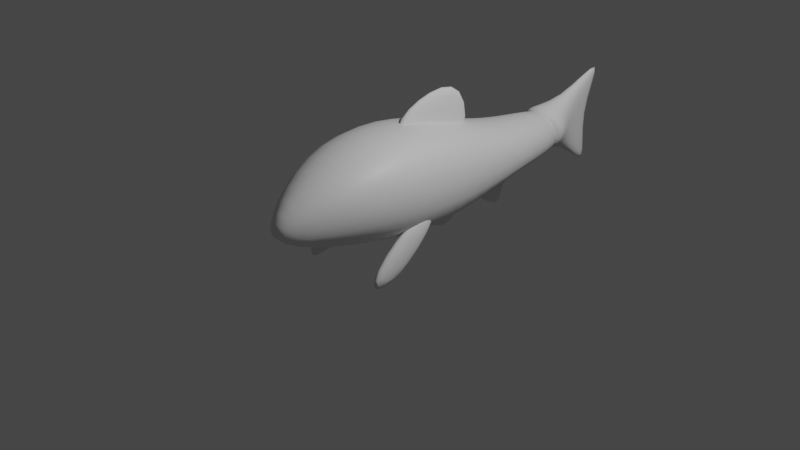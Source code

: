 # Source: Minnow.blend  (saved by Blender 3.6.11; exported with 4.5.12 LTS)
import bpy
from mathutils import Matrix  # noqa: F401  (used for matrix-valued properties, if any)

bpy.ops.wm.read_factory_settings(use_empty=True)
scene = bpy.context.scene
scene.name = 'Scene'

# ---- collections
col_collection = bpy.data.collections.new('Collection'); scene.collection.children.link(col_collection)

# ---- materials (node trees are filled in below, after node groups)
mat_material = bpy.data.materials.new('Material')
mat_material.alpha_threshold = 0.0
mat_material.use_transparent_shadow = False
mat_material.roughness = 0.5
mat_material.line_color = (0.0, 0.0, 0.0, 1.0)

# ---- material node trees
mat_material.use_nodes = True; mat_material.node_tree.nodes.clear()
_N = mat_material.node_tree.nodes; _L = mat_material.node_tree.links
n0 = _N.new('ShaderNodeOutputMaterial'); n0.name = 'Material Output'; n0.location = (300, 300)
n1 = _N.new('ShaderNodeBsdfPrincipled'); n1.name = 'Principled BSDF'; n1.location = (10, 300)
n1.distribution = 'GGX'
n1.subsurface_method = 'RANDOM_WALK_SKIN'
n1.inputs[3].default_value = 1.45
n1.inputs[27].default_value = (0.0, 0.0, 0.0, 1.0)
n1.inputs[28].default_value = 1.0
_L.new(n1.outputs[0], n0.inputs[0])
n0.is_active_output = True

# ---- world
world_world = bpy.data.worlds.new('World'); scene.world = world_world
world_world.use_nodes = True; world_world.node_tree.nodes.clear()
_N = world_world.node_tree.nodes; _L = world_world.node_tree.links
n0 = _N.new('ShaderNodeOutputWorld'); n0.name = 'World Output'; n0.location = (300, 300)
n1 = _N.new('ShaderNodeBackground'); n1.name = 'Background'; n1.location = (10, 300)
n1.inputs[0].default_value = (0.05088, 0.05088, 0.05088, 1.0)
_L.new(n1.outputs[0], n0.inputs[0])
n0.is_active_output = True
world_world.color = (0.05088, 0.05088, 0.05088)
world_world.use_sun_shadow = False
world_world.sun_shadow_jitter_overblur = 0.0

# ---- cameras
cam_camera = bpy.data.cameras.new('Camera')
cam_camera.clip_end = 100.0
cam_camera.ortho_scale = 7.314

# ---- lights
light_light = bpy.data.lights.new('Light', 'POINT')
light_light.transmission_factor = 0.0
light_light.energy = 1000.0
light_light.shadow_soft_size = 0.1
light_light.shadow_maximum_resolution = 0.006
light_light.use_absolute_resolution = True

# ---- meshes
me_cube = bpy.data.meshes.new('Cube')
me_cube.from_pydata([(0.4941, 0.804, 0.7357), (0.4941, 0.8131, 0.01179), (0.5634, -0.9369, 0.867), (0.5634, -0.9036, 0.1754), (-0.4941, 0.804, 0.7357), (-0.4941, 0.8131, 0.01179), (-0.5634, -0.9369, 0.867), (-0.5634, -0.9036, 0.1754), (0.1077, -1.598, 0.4039), (0.1077, -1.591, 0.2371), (-0.1077, -1.598, 0.4039), (-0.1077, -1.591, 0.2371), (-0.6355, 0.001018, 0.01279), (0.6355, -0.04207, 0.9829), (-0.6355, -0.04207, 0.9829), (0.6355, 0.001018, 0.01279), (0.3847, 1.559, 0.541), (0.3847, 1.591, 0.1636), (-0.3847, 1.559, 0.541), (-0.3847, 1.591, 0.1636), (0.2206, 2.398, 0.514), (0.2206, 2.371, 0.1729), (-0.2206, 2.398, 0.514), (-0.2206, 2.371, 0.1729), (0.0, 0.8131, 0.01179), (0.0, -0.9369, 1.033), (0.0, -0.9036, -0.005613), (0.0, 0.804, 0.9015), (0.0, -1.598, 0.5698), (0.0, -1.591, 0.2371), (0.0, 0.001018, -0.17), (0.0, -0.04207, 1.149), (0.0, 1.591, 0.1636), (0.0, 1.559, 0.7069), (0.0, 2.371, 0.1729), (0.0, 2.398, 0.6798)], [], [(31, 14, 6, 25), (6, 7, 11, 10), (12, 14, 4, 5), (30, 15, 3, 26), (15, 13, 2, 3), (0, 1, 17, 16), (29, 28, 10, 11), (26, 3, 9, 29), (25, 6, 10, 28), (3, 2, 8, 9), (1, 0, 13, 15), (24, 1, 15, 30), (7, 6, 14, 12), (27, 4, 14, 31), (19, 18, 22, 23), (5, 4, 18, 19), (24, 5, 19, 32), (27, 0, 16, 33), (34, 35, 20, 21), (32, 19, 23, 34), (33, 16, 20, 35), (16, 17, 21, 20), (18, 33, 35, 22), (17, 32, 34, 21), (23, 22, 35, 34), (4, 27, 33, 18), (1, 24, 32, 17), (0, 27, 31, 13), (5, 24, 30, 12), (2, 25, 28, 8), (7, 26, 29, 11), (9, 8, 28, 29), (12, 30, 26, 7), (13, 31, 25, 2)])
me_cube.polygons.foreach_set('use_smooth', [True] * 34)
_uv = me_cube.uv_layers.new(name='UVMap')
_uv.uv.foreach_set('vector', [0.75, 0.6342, 0.875, 0.6342, 0.875, 0.75, 0.75, 0.75, 0.625, 0.0, 0.375, 0.0, 0.375, 0.0, 0.625, 0.0, 0.375, 0.1158, 0.625, 0.1158, 0.625, 0.25, 0.375, 0.25, 0.25, 0.6342, 0.375, 0.6342, 0.375, 0.75, 0.25, 0.75, 0.375, 0.6342, 0.625, 0.6342, 0.625, 0.75, 0.375, 0.75, 0.625, 0.5, 0.375, 0.5, 0.375, 0.5, 0.625, 0.5, 0.375, 0.875, 0.625, 0.875, 0.625, 1.0, 0.375, 1.0, 0.25, 0.75, 0.375, 0.75, 0.375, 0.75, 0.25, 0.75, 0.75, 0.75, 0.875, 0.75, 0.875, 0.75, 0.75, 0.75, 0.375, 0.75, 0.625, 0.75, 0.625, 0.75, 0.375, 0.75, 0.375, 0.5, 0.625, 0.5, 0.625, 0.6342, 0.375, 0.6342, 0.25, 0.5, 0.375, 0.5, 0.375, 0.6342, 0.25, 0.6342, 0.375, 0.0, 0.625, 0.0, 0.625, 0.1158, 0.375, 0.1158, 0.75, 0.5, 0.875, 0.5, 0.875, 0.6342, 0.75, 0.6342, 0.375, 0.25, 0.625, 0.25, 0.625, 0.25, 0.375, 0.25, 0.375, 0.25, 0.625, 0.25, 0.625, 0.25, 0.375, 0.25, 0.25, 0.5, 0.125, 0.5, 0.125, 0.5, 0.25, 0.5, 0.75, 0.5, 0.625, 0.5, 0.625, 0.5, 0.75, 0.5, 0.375, 0.375, 0.625, 0.375, 0.625, 0.5, 0.375, 0.5, 0.25, 0.5, 0.125, 0.5, 0.125, 0.5, 0.25, 0.5, 0.75, 0.5, 0.625, 0.5, 0.625, 0.5, 0.75, 0.5, 0.625, 0.5, 0.375, 0.5, 0.375, 0.5, 0.625, 0.5, 0.875, 0.5, 0.75, 0.5, 0.75, 0.5, 0.875, 0.5, 0.375, 0.5, 0.25, 0.5, 0.25, 0.5, 0.375, 0.5, 0.375, 0.25, 0.625, 0.25, 0.625, 0.375, 0.375, 0.375, 0.875, 0.5, 0.75, 0.5, 0.75, 0.5, 0.875, 0.5, 0.375, 0.5, 0.25, 0.5, 0.25, 0.5, 0.375, 0.5, 0.625, 0.5, 0.75, 0.5, 0.75, 0.6342, 0.625, 0.6342, 0.125, 0.5, 0.25, 0.5, 0.25, 0.6342, 0.125, 0.6342, 0.625, 0.75, 0.75, 0.75, 0.75, 0.75, 0.625, 0.75, 0.125, 0.75, 0.25, 0.75, 0.25, 0.75, 0.125, 0.75, 0.375, 0.75, 0.625, 0.75, 0.625, 0.875, 0.375, 0.875, 0.125, 0.6342, 0.25, 0.6342, 0.25, 0.75, 0.125, 0.75, 0.625, 0.6342, 0.75, 0.6342, 0.75, 0.75, 0.625, 0.75])
me_cube.materials.append(mat_material)
me_cube.use_mirror_x = True
me_cube.use_mirror_vertex_groups = False
me_cube.update()
me_cube_001 = bpy.data.meshes.new('Cube.001')
me_cube_001.from_pydata([(-0.07847, -0.8193, -0.1357), (-0.07847, -0.2223, 0.2223), (-0.07847, 0.6234, -0.71), (-0.07847, 0.4958, 0.3408), (0.07847, -0.8193, -0.1357), (0.07847, -0.2223, 0.2223), (0.07847, 0.6234, -0.71), (0.07847, 0.4958, 0.3408)], [], [(0, 1, 3, 2), (2, 3, 7, 6), (6, 7, 5, 4), (4, 5, 1, 0), (2, 6, 4, 0), (7, 3, 1, 5)])
me_cube_001.polygons.foreach_set('use_smooth', [True] * 6)
_uv = me_cube_001.uv_layers.new(name='UVMap')
_uv.uv.foreach_set('vector', [0.375, 0.0, 0.625, 0.0, 0.625, 0.25, 0.375, 0.25, 0.375, 0.25, 0.625, 0.25, 0.625, 0.5, 0.375, 0.5, 0.375, 0.5, 0.625, 0.5, 0.625, 0.75, 0.375, 0.75, 0.375, 0.75, 0.625, 0.75, 0.625, 1.0, 0.375, 1.0, 0.125, 0.5, 0.375, 0.5, 0.375, 0.75, 0.125, 0.75, 0.625, 0.5, 0.875, 0.5, 0.875, 0.75, 0.625, 0.75])
me_cube_001.update()
me_cube_002 = bpy.data.meshes.new('Cube.002')
me_cube_002.from_pydata([(0.3955, -0.6234, -0.3089), (0.3955, 0.09218, 0.3408), (0.3955, -0.156, -0.4092), (0.3955, 0.6234, 0.3955), (0.5525, -0.6234, -0.3089), (0.5525, 0.09218, 0.3408), (0.5525, -0.156, -0.4092), (0.5525, 0.6234, 0.3955)], [], [(0, 1, 3, 2), (2, 3, 7, 6), (6, 7, 5, 4), (4, 5, 1, 0), (2, 6, 4, 0), (7, 3, 1, 5)])
me_cube_002.polygons.foreach_set('use_smooth', [True] * 6)
_uv = me_cube_002.uv_layers.new(name='UVMap')
_uv.uv.foreach_set('vector', [0.375, 0.0, 0.625, 0.0, 0.625, 0.25, 0.375, 0.25, 0.375, 0.25, 0.625, 0.25, 0.625, 0.5, 0.375, 0.5, 0.375, 0.5, 0.625, 0.5, 0.625, 0.75, 0.375, 0.75, 0.375, 0.75, 0.625, 0.75, 0.625, 1.0, 0.375, 1.0, 0.125, 0.5, 0.375, 0.5, 0.375, 0.75, 0.125, 0.75, 0.625, 0.5, 0.875, 0.5, 0.875, 0.75, 0.625, 0.75])
me_cube_002.update()
me_cube_003 = bpy.data.meshes.new('Cube.003')
me_cube_003.from_pydata([(-0.07847, -0.4563, 0.08876), (-0.07847, -0.09164, 0.2736), (-0.07847, 0.1524, -0.2895), (-0.07847, 0.4441, 0.01378), (0.07847, -0.4563, 0.08876), (0.07847, -0.09164, 0.2736), (0.07847, 0.1524, -0.2895), (0.07847, 0.4441, 0.01378), (-0.07847, -0.1086, -0.1642), (-0.07847, 0.06001, 0.07759), (0.07847, -0.1086, -0.1642), (0.07847, 0.06001, 0.07759)], [], [(8, 9, 3, 2), (2, 3, 7, 6), (10, 11, 5, 4), (4, 5, 1, 0), (8, 10, 4, 0), (11, 9, 1, 5), (7, 3, 9, 11), (2, 6, 10, 8), (6, 7, 11, 10), (0, 1, 9, 8)])
me_cube_003.polygons.foreach_set('use_smooth', [True] * 10)
_uv = me_cube_003.uv_layers.new(name='UVMap')
_uv.uv.foreach_set('vector', [0.375, 0.125, 0.625, 0.125, 0.625, 0.25, 0.375, 0.25, 0.375, 0.25, 0.625, 0.25, 0.625, 0.5, 0.375, 0.5, 0.375, 0.625, 0.625, 0.625, 0.625, 0.75, 0.375, 0.75, 0.375, 0.75, 0.625, 0.75, 0.625, 1.0, 0.375, 1.0, 0.125, 0.625, 0.375, 0.625, 0.375, 0.75, 0.125, 0.75, 0.625, 0.625, 0.875, 0.625, 0.875, 0.75, 0.625, 0.75, 0.625, 0.5, 0.875, 0.5, 0.875, 0.625, 0.625, 0.625, 0.125, 0.5, 0.375, 0.5, 0.375, 0.625, 0.125, 0.625, 0.375, 0.5, 0.625, 0.5, 0.625, 0.625, 0.375, 0.625, 0.375, 0.0, 0.625, 0.0, 0.625, 0.125, 0.375, 0.125])
me_cube_003.update()
me_cube_004 = bpy.data.meshes.new('Cube.004')
me_cube_004.from_pydata([(-0.07847, -0.4563, 0.08876), (-0.07847, -0.09164, 0.2736), (-0.07847, 0.239, -0.408), (-0.07847, 0.476, 0.0548), (0.07847, -0.4563, 0.08876), (0.07847, -0.09164, 0.2736), (0.07847, 0.239, -0.408), (0.07847, 0.476, 0.0548), (-0.07847, -0.1086, -0.1642), (-0.07847, 0.06001, 0.07759), (0.07847, -0.1086, -0.1642), (0.07847, 0.06001, 0.07759), (-0.07847, -0.2739, 0.1812), (-0.07847, 0.2208, -0.1082), (0.07847, 0.2208, -0.1082), (0.07847, -0.2739, 0.1812), (0.07847, -0.02431, -0.0433), (-0.07847, -0.02431, -0.0433)], [], [(17, 9, 3, 13), (13, 3, 7, 14), (16, 11, 5, 15), (15, 5, 1, 12), (8, 10, 4, 0), (11, 9, 1, 5), (7, 3, 9, 11), (2, 6, 10, 8), (14, 7, 11, 16), (12, 1, 9, 17), (0, 12, 17, 8), (6, 14, 16, 10), (4, 15, 12, 0), (10, 16, 15, 4), (2, 13, 14, 6), (8, 17, 13, 2)])
me_cube_004.polygons.foreach_set('use_smooth', [True] * 16)
_uv = me_cube_004.uv_layers.new(name='UVMap')
_uv.uv.foreach_set('vector', [0.5, 0.125, 0.625, 0.125, 0.625, 0.25, 0.5, 0.25, 0.5, 0.25, 0.625, 0.25, 0.625, 0.5, 0.5, 0.5, 0.5, 0.625, 0.625, 0.625, 0.625, 0.75, 0.5, 0.75, 0.5, 0.75, 0.625, 0.75, 0.625, 1.0, 0.5, 1.0, 0.125, 0.625, 0.375, 0.625, 0.375, 0.75, 0.125, 0.75, 0.625, 0.625, 0.875, 0.625, 0.875, 0.75, 0.625, 0.75, 0.625, 0.5, 0.875, 0.5, 0.875, 0.625, 0.625, 0.625, 0.125, 0.5, 0.375, 0.5, 0.375, 0.625, 0.125, 0.625, 0.5, 0.5, 0.625, 0.5, 0.625, 0.625, 0.5, 0.625, 0.5, 0.0, 0.625, 0.0, 0.625, 0.125, 0.5, 0.125, 0.375, 0.0, 0.5, 0.0, 0.5, 0.125, 0.375, 0.125, 0.375, 0.5, 0.5, 0.5, 0.5, 0.625, 0.375, 0.625, 0.375, 0.75, 0.5, 0.75, 0.5, 1.0, 0.375, 1.0, 0.375, 0.625, 0.5, 0.625, 0.5, 0.75, 0.375, 0.75, 0.375, 0.25, 0.5, 0.25, 0.5, 0.5, 0.375, 0.5, 0.375, 0.125, 0.5, 0.125, 0.5, 0.25, 0.375, 0.25])
me_cube_004.update()
me_cube_005 = bpy.data.meshes.new('Cube.005')
me_cube_005.from_pydata([(-0.1931, -0.5806, 0.02629), (-0.2166, -0.2987, 0.5194), (-0.03071, 0.09154, -1.046), (-0.03071, 1.107, 0.174), (0.1931, -0.5806, 0.02629), (0.2166, -0.2987, 0.5194), (0.03071, 0.09154, -1.046), (0.03071, 1.107, 0.174), (-0.07847, -0.1025, -0.2323), (-0.07847, 0.1107, 0.1856), (0.07847, -0.1025, -0.2323), (0.07847, 0.1107, 0.1856), (-0.5335, -0.2739, 0.1812), (-0.03071, 0.3023, -0.1807), (0.03071, 0.3023, -0.1807), (0.5335, -0.2739, 0.1812), (0.07847, -0.02431, -0.0433), (-0.07847, -0.02431, -0.0433)], [], [(17, 9, 3, 13), (13, 3, 7, 14), (16, 11, 5, 15), (15, 5, 1, 12), (8, 10, 4, 0), (11, 9, 1, 5), (7, 3, 9, 11), (2, 6, 10, 8), (14, 7, 11, 16), (12, 1, 9, 17), (0, 12, 17, 8), (6, 14, 16, 10), (4, 15, 12, 0), (10, 16, 15, 4), (2, 13, 14, 6), (8, 17, 13, 2)])
me_cube_005.polygons.foreach_set('use_smooth', [True] * 16)
_uv = me_cube_005.uv_layers.new(name='UVMap')
_uv.uv.foreach_set('vector', [0.5, 0.125, 0.625, 0.125, 0.625, 0.25, 0.5, 0.25, 0.5, 0.25, 0.625, 0.25, 0.625, 0.5, 0.5, 0.5, 0.5, 0.625, 0.625, 0.625, 0.625, 0.75, 0.5, 0.75, 0.5, 0.75, 0.625, 0.75, 0.625, 1.0, 0.5, 1.0, 0.125, 0.625, 0.375, 0.625, 0.375, 0.75, 0.125, 0.75, 0.625, 0.625, 0.875, 0.625, 0.875, 0.75, 0.625, 0.75, 0.625, 0.5, 0.875, 0.5, 0.875, 0.625, 0.625, 0.625, 0.125, 0.5, 0.375, 0.5, 0.375, 0.625, 0.125, 0.625, 0.5, 0.5, 0.625, 0.5, 0.625, 0.625, 0.5, 0.625, 0.5, 0.0, 0.625, 0.0, 0.625, 0.125, 0.5, 0.125, 0.375, 0.0, 0.5, 0.0, 0.5, 0.125, 0.375, 0.125, 0.375, 0.5, 0.5, 0.5, 0.5, 0.625, 0.375, 0.625, 0.375, 0.75, 0.5, 0.75, 0.5, 1.0, 0.375, 1.0, 0.375, 0.625, 0.5, 0.625, 0.5, 0.75, 0.375, 0.75, 0.375, 0.25, 0.5, 0.25, 0.5, 0.5, 0.375, 0.5, 0.375, 0.125, 0.5, 0.125, 0.5, 0.25, 0.375, 0.25])
me_cube_005.use_mirror_x = True
me_cube_005.update()

# ---- objects
ob_body = bpy.data.objects.new('Body', me_cube)
ob_light = bpy.data.objects.new('Light', light_light)
ob_camera = bpy.data.objects.new('Camera', cam_camera)
ob_empty = bpy.data.objects.new('Empty', None)
ob_empty_001 = bpy.data.objects.new('Empty.001', None)
ob_fin = bpy.data.objects.new('Fin', me_cube_001)
ob_fin_001 = bpy.data.objects.new('Fin.001', me_cube_002)
ob_fin_002 = bpy.data.objects.new('Fin.002', me_cube_003)
ob_fin_003 = bpy.data.objects.new('Fin.003', me_cube_004)
ob_fin_004 = bpy.data.objects.new('Fin.004', me_cube_005)

# ---- transforms, parenting, visibility, modifiers, constraints
ob_body.location = (0.0, 0.0, 0.0)
ob_body.lock_rotations_4d = False
ob_body.empty_display_type = 'ARROWS'
ob_body.lineart.crease_threshold = 0.0
ob_body.use_mesh_mirror_x = True
_m = ob_body.modifiers.new('Subdivision', 'SUBSURF')
_m.levels = 2
_m.show_only_control_edges = False
ob_light.location = (4.076, 1.005, 5.904)
ob_light.rotation_euler = (0.6503, 0.05522, 1.866)
ob_light.lock_rotations_4d = False
ob_light.empty_display_type = 'ARROWS'
ob_light.color = (0.0, 0.0, 0.0, 0.0)
ob_light.lineart.crease_threshold = 0.0
ob_camera.location = (7.359, -6.926, 4.958)
ob_camera.rotation_euler = (1.109, 0.0, 0.8149)
ob_camera.lock_rotations_4d = False
ob_camera.empty_display_type = 'ARROWS'
ob_camera.color = (0.0, 0.0, 0.0, 0.0)
ob_camera.display_type = 'WIRE'
ob_camera.lineart.crease_threshold = 0.0
ob_empty.location = (-4.916, 0.7744, 0.01633)
ob_empty.rotation_euler = (1.571, 0.0, 0.0)
ob_empty.empty_display_type = 'IMAGE'
ob_empty.empty_display_size = 5.0
ob_empty_001.location = (-4.916, 0.7744, 0.01633)
ob_empty_001.rotation_euler = (1.571, -0.0, 1.571)
ob_empty_001.empty_display_type = 'IMAGE'
ob_empty_001.empty_display_size = 5.0
ob_fin.location = (-3.238e-17, 0.4603, 1.035)
_m = ob_fin.modifiers.new('Subdivision', 'SUBSURF')
_m.levels = 2
_m.show_only_control_edges = False
ob_fin_001.location = (-2.722e-16, -0.3783, -0.04466)
_m = ob_fin_001.modifiers.new('Subdivision', 'SUBSURF')
_m.levels = 2
_m.show_only_control_edges = False
_m = ob_fin_001.modifiers.new('Mirror', 'MIRROR')
_m.mirror_object = ob_body
ob_fin_002.location = (-2.277e-16, 0.5211, -0.05948)
_m = ob_fin_002.modifiers.new('Subdivision', 'SUBSURF')
_m.levels = 2
_m.show_only_control_edges = False
ob_fin_003.location = (-2.095e-16, 1.287, 0.02256)
_m = ob_fin_003.modifiers.new('Subdivision', 'SUBSURF')
_m.levels = 2
_m.show_only_control_edges = False
ob_fin_004.location = (-1.235e-16, 2.485, 0.41)
ob_fin_004.rotation_euler = (0.5535, 1.167e-16, 3.315e-17)
ob_fin_004.use_mesh_mirror_x = True
_m = ob_fin_004.modifiers.new('Subdivision', 'SUBSURF')
_m.levels = 2
_m.show_only_control_edges = False

# ---- collection membership
col_collection.objects.link(ob_body)
col_collection.objects.link(ob_light)
col_collection.objects.link(ob_camera)
col_collection.objects.link(ob_empty)
col_collection.objects.link(ob_empty_001)
col_collection.objects.link(ob_fin)
col_collection.objects.link(ob_fin_001)
col_collection.objects.link(ob_fin_002)
col_collection.objects.link(ob_fin_003)
col_collection.objects.link(ob_fin_004)

# ---- scene / render settings (as saved in the file)
scene.camera = ob_camera
scene.frame_start = 1; scene.frame_end = 250; scene.frame_set(1)
scene.render.engine = 'BLENDER_EEVEE_NEXT'
scene.cycles.sampling_pattern = 'TABULATED_SOBOL'
scene.view_settings.view_transform = 'Filmic'
bpy.context.view_layer.update()
